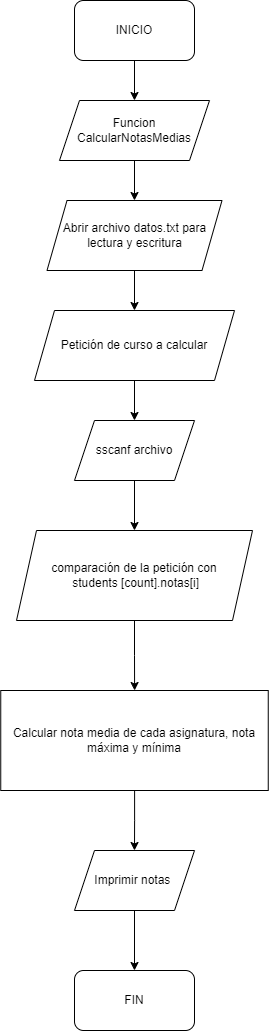

The diagram above was exported from draw.io. Its source (the exported page's mxGraphModel, read from the mxfile embedded in the PNG):
<mxGraphModel dx="1416" dy="828" grid="1" gridSize="10" guides="1" tooltips="1" connect="1" arrows="1" fold="1" page="1" pageScale="1" pageWidth="827" pageHeight="1169" math="0" shadow="0">
  <root>
    <mxCell id="0" />
    <mxCell id="1" parent="0" />
    <mxCell id="gJWg4HC8TmnefC8z5UQj-11" value="" style="edgeStyle=orthogonalEdgeStyle;rounded=0;orthogonalLoop=1;jettySize=auto;html=1;" parent="1" source="7yDEtRomnO6Z7Z-J0_df-14" target="gJWg4HC8TmnefC8z5UQj-1" edge="1">
      <mxGeometry relative="1" as="geometry" />
    </mxCell>
    <mxCell id="7yDEtRomnO6Z7Z-J0_df-14" value="INICIO" style="rounded=1;whiteSpace=wrap;html=1;" parent="1" vertex="1">
      <mxGeometry x="320" y="60" width="120" height="60" as="geometry" />
    </mxCell>
    <mxCell id="gJWg4HC8TmnefC8z5UQj-10" value="" style="edgeStyle=orthogonalEdgeStyle;rounded=0;orthogonalLoop=1;jettySize=auto;html=1;entryX=0.5;entryY=0;entryDx=0;entryDy=0;" parent="1" source="gJWg4HC8TmnefC8z5UQj-1" target="gJWg4HC8TmnefC8z5UQj-2" edge="1">
      <mxGeometry relative="1" as="geometry" />
    </mxCell>
    <mxCell id="gJWg4HC8TmnefC8z5UQj-1" value="&lt;font style=&quot;vertical-align: inherit;&quot;&gt;&lt;font style=&quot;vertical-align: inherit;&quot;&gt;Funcion CalcularNotasMedias&lt;/font&gt;&lt;/font&gt;" style="shape=parallelogram;perimeter=parallelogramPerimeter;whiteSpace=wrap;html=1;fixedSize=1;" parent="1" vertex="1">
      <mxGeometry x="305" y="160" width="150" height="60" as="geometry" />
    </mxCell>
    <mxCell id="hv0eVWXCMuZmfC59HUq3-4" value="" style="edgeStyle=orthogonalEdgeStyle;rounded=0;orthogonalLoop=1;jettySize=auto;html=1;" parent="1" source="gJWg4HC8TmnefC8z5UQj-2" target="hv0eVWXCMuZmfC59HUq3-1" edge="1">
      <mxGeometry relative="1" as="geometry" />
    </mxCell>
    <mxCell id="gJWg4HC8TmnefC8z5UQj-2" value="&lt;font style=&quot;vertical-align: inherit;&quot;&gt;&lt;font style=&quot;vertical-align: inherit;&quot;&gt;Abrir archivo datos.txt para lectura y escritura&lt;br&gt;&lt;/font&gt;&lt;/font&gt;" style="shape=parallelogram;perimeter=parallelogramPerimeter;whiteSpace=wrap;html=1;fixedSize=1;" parent="1" vertex="1">
      <mxGeometry x="292.5" y="260" width="175" height="70" as="geometry" />
    </mxCell>
    <mxCell id="gJWg4HC8TmnefC8z5UQj-17" value="" style="edgeStyle=orthogonalEdgeStyle;rounded=0;orthogonalLoop=1;jettySize=auto;html=1;" parent="1" source="gJWg4HC8TmnefC8z5UQj-6" target="gJWg4HC8TmnefC8z5UQj-15" edge="1">
      <mxGeometry relative="1" as="geometry" />
    </mxCell>
    <mxCell id="gJWg4HC8TmnefC8z5UQj-6" value="&lt;font style=&quot;vertical-align: inherit;&quot;&gt;&lt;font style=&quot;vertical-align: inherit;&quot;&gt;Calcular nota media de cada asignatura, nota máxima y mínima&lt;/font&gt;&lt;/font&gt;" style="rounded=0;whiteSpace=wrap;html=1;" parent="1" vertex="1">
      <mxGeometry x="246.25" y="750" width="267.5" height="100" as="geometry" />
    </mxCell>
    <mxCell id="gJWg4HC8TmnefC8z5UQj-18" value="" style="edgeStyle=orthogonalEdgeStyle;rounded=0;orthogonalLoop=1;jettySize=auto;html=1;" parent="1" source="gJWg4HC8TmnefC8z5UQj-15" target="gJWg4HC8TmnefC8z5UQj-16" edge="1">
      <mxGeometry relative="1" as="geometry" />
    </mxCell>
    <mxCell id="gJWg4HC8TmnefC8z5UQj-15" value="&lt;font style=&quot;vertical-align: inherit;&quot;&gt;&lt;font style=&quot;vertical-align: inherit;&quot;&gt;Imprimir notas&amp;nbsp;&lt;/font&gt;&lt;/font&gt;" style="shape=parallelogram;perimeter=parallelogramPerimeter;whiteSpace=wrap;html=1;fixedSize=1;" parent="1" vertex="1">
      <mxGeometry x="320" y="910" width="120" height="60" as="geometry" />
    </mxCell>
    <mxCell id="gJWg4HC8TmnefC8z5UQj-16" value="&lt;font style=&quot;vertical-align: inherit;&quot;&gt;&lt;font style=&quot;vertical-align: inherit;&quot;&gt;FIN&lt;/font&gt;&lt;/font&gt;" style="rounded=1;whiteSpace=wrap;html=1;" parent="1" vertex="1">
      <mxGeometry x="320" y="1030" width="120" height="60" as="geometry" />
    </mxCell>
    <mxCell id="hv0eVWXCMuZmfC59HUq3-5" value="" style="edgeStyle=orthogonalEdgeStyle;rounded=0;orthogonalLoop=1;jettySize=auto;html=1;" parent="1" source="hv0eVWXCMuZmfC59HUq3-1" target="hv0eVWXCMuZmfC59HUq3-2" edge="1">
      <mxGeometry relative="1" as="geometry" />
    </mxCell>
    <mxCell id="hv0eVWXCMuZmfC59HUq3-1" value="Petición de curso a calcular" style="shape=parallelogram;perimeter=parallelogramPerimeter;whiteSpace=wrap;html=1;fixedSize=1;" parent="1" vertex="1">
      <mxGeometry x="280" y="370" width="200" height="70" as="geometry" />
    </mxCell>
    <mxCell id="hv0eVWXCMuZmfC59HUq3-6" value="" style="edgeStyle=orthogonalEdgeStyle;rounded=0;orthogonalLoop=1;jettySize=auto;html=1;" parent="1" source="hv0eVWXCMuZmfC59HUq3-2" target="hv0eVWXCMuZmfC59HUq3-3" edge="1">
      <mxGeometry relative="1" as="geometry" />
    </mxCell>
    <mxCell id="hv0eVWXCMuZmfC59HUq3-2" value="sscanf archivo" style="shape=parallelogram;perimeter=parallelogramPerimeter;whiteSpace=wrap;html=1;fixedSize=1;" parent="1" vertex="1">
      <mxGeometry x="320" y="480" width="120" height="60" as="geometry" />
    </mxCell>
    <mxCell id="hv0eVWXCMuZmfC59HUq3-7" value="" style="edgeStyle=orthogonalEdgeStyle;rounded=0;orthogonalLoop=1;jettySize=auto;html=1;" parent="1" source="hv0eVWXCMuZmfC59HUq3-3" target="gJWg4HC8TmnefC8z5UQj-6" edge="1">
      <mxGeometry relative="1" as="geometry" />
    </mxCell>
    <mxCell id="hv0eVWXCMuZmfC59HUq3-3" value="comparación de la petición con&lt;br&gt;&amp;nbsp;students [count].notas[i]" style="shape=parallelogram;perimeter=parallelogramPerimeter;whiteSpace=wrap;html=1;fixedSize=1;" parent="1" vertex="1">
      <mxGeometry x="262" y="590" width="236" height="90" as="geometry" />
    </mxCell>
  </root>
</mxGraphModel>